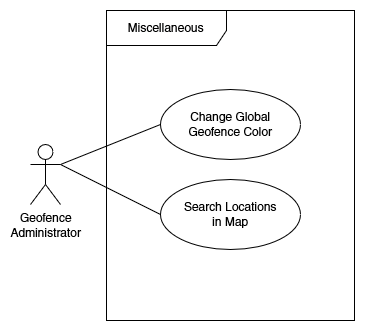

The diagram above was exported from draw.io. Its source (the exported page's mxGraphModel, read from the mxfile embedded in the PNG):
<mxGraphModel dx="3987" dy="564" grid="1" gridSize="10" guides="1" tooltips="1" connect="1" arrows="1" fold="1" page="1" pageScale="1" pageWidth="827" pageHeight="1169" math="0" shadow="0">
  <root>
    <mxCell id="0" />
    <mxCell id="1" parent="0" />
    <mxCell id="hTBgJviE7DZUuY1H24xH-37" style="edgeStyle=none;rounded=0;orthogonalLoop=1;jettySize=auto;html=1;exitX=0;exitY=0.5;exitDx=0;exitDy=0;entryX=1;entryY=0.3333333333333333;entryDx=0;entryDy=0;entryPerimeter=0;endArrow=none;endFill=0;elbow=vertical;" parent="1" source="hTBgJviE7DZUuY1H24xH-38" target="hTBgJviE7DZUuY1H24xH-41" edge="1">
      <mxGeometry relative="1" as="geometry" />
    </mxCell>
    <mxCell id="hTBgJviE7DZUuY1H24xH-38" value="&lt;div&gt;Change Global&lt;/div&gt;&lt;div&gt;Geofence Color&lt;/div&gt;" style="ellipse;whiteSpace=wrap;html=1;" parent="1" vertex="1">
      <mxGeometry x="-60" y="1269" width="140" height="70" as="geometry" />
    </mxCell>
    <mxCell id="hTBgJviE7DZUuY1H24xH-39" style="edgeStyle=none;rounded=0;orthogonalLoop=1;jettySize=auto;html=1;exitX=0;exitY=0.5;exitDx=0;exitDy=0;endArrow=none;endFill=0;elbow=vertical;entryX=1;entryY=0.3333333333333333;entryDx=0;entryDy=0;entryPerimeter=0;" parent="1" source="hTBgJviE7DZUuY1H24xH-40" target="hTBgJviE7DZUuY1H24xH-41" edge="1">
      <mxGeometry relative="1" as="geometry">
        <mxPoint x="-140.00000000000045" y="1369" as="targetPoint" />
      </mxGeometry>
    </mxCell>
    <mxCell id="hTBgJviE7DZUuY1H24xH-40" value="&lt;div&gt;Search Locations&lt;/div&gt;&lt;div&gt;in Map&lt;/div&gt;" style="ellipse;whiteSpace=wrap;html=1;" parent="1" vertex="1">
      <mxGeometry x="-60" y="1359" width="140" height="70" as="geometry" />
    </mxCell>
    <mxCell id="hTBgJviE7DZUuY1H24xH-41" value="&lt;div&gt;Geofence&lt;/div&gt;&lt;div&gt;Administrator&lt;br&gt;&lt;/div&gt;" style="shape=umlActor;verticalLabelPosition=bottom;verticalAlign=top;html=1;" parent="1" vertex="1">
      <mxGeometry x="-190" y="1324" width="30" height="60" as="geometry" />
    </mxCell>
    <mxCell id="M9rvuLsUCtxjbIE9A0Yo-7" value="Miscellaneous" style="shape=umlFrame;whiteSpace=wrap;html=1;width=120;height=35;" parent="1" vertex="1">
      <mxGeometry x="-114" y="1190" width="248" height="310" as="geometry" />
    </mxCell>
  </root>
</mxGraphModel>